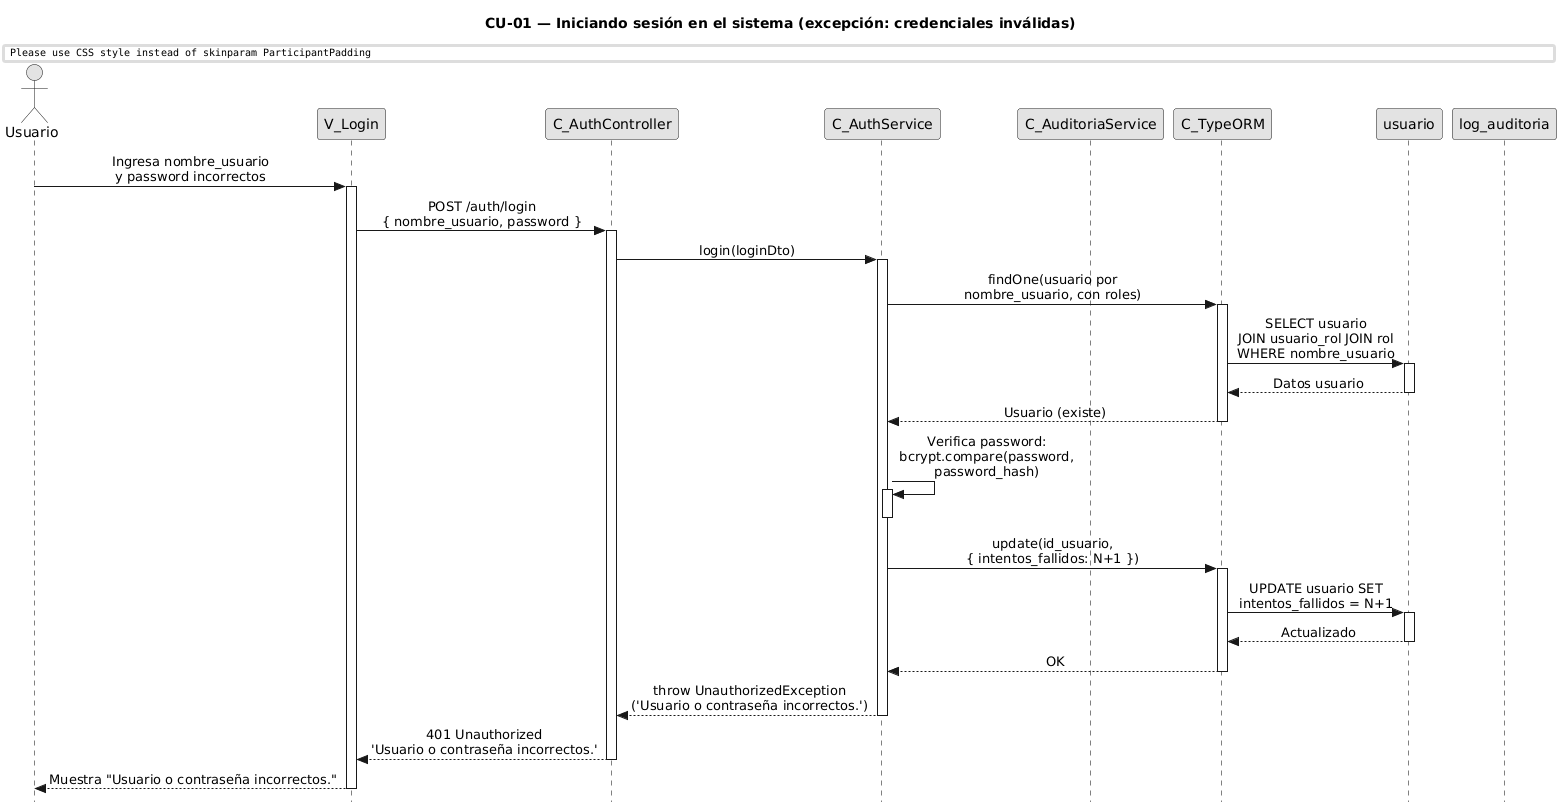

The diagram above was rendered by PlantUML. Its source (embedded in the PNG):
@startuml CU01-exc-credenciales-invalidas
title CU-01 — Iniciando sesión en el sistema (excepción: credenciales inválidas)

skinparam style strictuml
skinparam monochrome true
skinparam shadowing false
skinparam sequenceMessageAlign center
skinparam ParticipantPadding 70
skinparam ActorPadding 30
skinparam sequence {
  MessageAlign center
  LifeLineBorderColor black
}
hide footbox

actor "Usuario" as user
participant "V_Login" as view
participant "C_AuthController" as ctrl
participant "C_AuthService" as svc
participant "C_AuditoriaService" as aud
participant "C_TypeORM" as orm
participant "usuario" as uent
participant "log_auditoria" as aent

user -> view : Ingresa nombre_usuario\ny password incorrectos
activate view

view -> ctrl : POST /auth/login\n{ nombre_usuario, password }
activate ctrl

ctrl -> svc : login(loginDto)
activate svc

svc -> orm : findOne(usuario por\nnombre_usuario, con roles)
activate orm

orm -> uent : SELECT usuario\nJOIN usuario_rol JOIN rol\nWHERE nombre_usuario
activate uent
uent --> orm : Datos usuario
deactivate uent

orm --> svc : Usuario (existe)
deactivate orm

svc -> svc : Verifica password:\nbcrypt.compare(password,\npassword_hash)
activate svc
deactivate svc

svc -> orm : update(id_usuario,\n{ intentos_fallidos: N+1 })
activate orm

orm -> uent : UPDATE usuario SET\nintentos_fallidos = N+1
activate uent
uent --> orm : Actualizado
deactivate uent

orm --> svc : OK
deactivate orm

svc --> ctrl : throw UnauthorizedException\n('Usuario o contraseña incorrectos.')
deactivate svc

ctrl --> view : 401 Unauthorized\n'Usuario o contraseña incorrectos.'
deactivate ctrl

view --> user : Muestra "Usuario o contraseña incorrectos."
deactivate view

@enduml